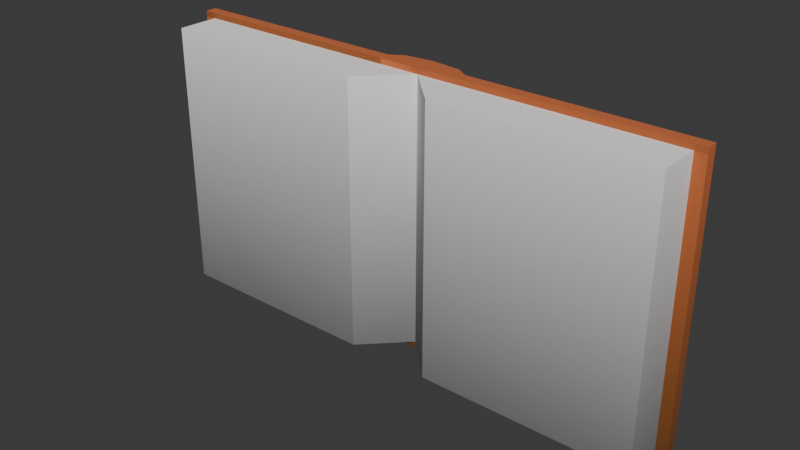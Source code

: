 # Source: BookV1.1.blend  (saved by Blender 4.5.88; exported with 4.5.12 LTS)
import bpy
from mathutils import Matrix  # noqa: F401  (used for matrix-valued properties, if any)

bpy.ops.wm.read_factory_settings(use_empty=True)
scene = bpy.context.scene
scene.name = 'Scene'

# ---- collections
col_collection = bpy.data.collections.new('Collection'); scene.collection.children.link(col_collection)

# ---- images (referenced by path relative to the original .blend; pixels are not part of the script)
import os
ASSET_DIR = os.environ.get("B2B_ASSET_DIR", "")  # directory of the original .blend (textures are referenced by path, not embedded)
HERE = os.path.dirname(os.path.abspath(__file__))  # packed textures are extracted next to this script under _unpacked/

def load_image(name, relpath, width, height, colorspace="sRGB"):
    """Load a texture the original file referenced (path relative to the .blend, or extracted next to this script)."""
    p = next((c for c in (os.path.join(HERE, relpath), os.path.join(ASSET_DIR, relpath)) if relpath and os.path.exists(c)), "")
    if p:
        img = bpy.data.images.load(p, check_existing=True)
        img.name = name
    else:  # same state as the original file: an image datablock whose file is absent (Cycles renders it pink)
        img = bpy.data.images.new(name, width, height)
        img.source = "FILE"
        img.filepath = "//" + (relpath or name)
    img.colorspace_settings.name = colorspace
    return img
img_bookgradienttexture_png = load_image('BookGradientTexture.png', '_unpacked/BookGradientTexture.e5455b46.png', 64, 64, 'sRGB')

# ---- materials (node trees are filled in below, after node groups)
mat_book = bpy.data.materials.new('Book')
mat_book.alpha_threshold = 0.0
mat_book.roughness = 0.5
mat_book.line_color = (0.0, 0.0, 0.0, 1.0)

# ---- material node trees
mat_book.use_nodes = True; mat_book.node_tree.nodes.clear()
_N = mat_book.node_tree.nodes; _L = mat_book.node_tree.links
n0 = _N.new('ShaderNodeOutputMaterial'); n0.name = 'Material Output'; n0.location = (300, 300)
n1 = _N.new('ShaderNodeBsdfPrincipled'); n1.name = 'Principled BSDF'; n1.location = (10, 300)
n1.inputs[2].default_value = 1.0
n1.inputs[3].default_value = 1.45
n2 = _N.new('ShaderNodeTexImage'); n2.name = 'Image Texture'; n2.location = (-280, 271)
n2.image = img_bookgradienttexture_png
_L.new(n1.outputs[0], n0.inputs[0])
_L.new(n2.outputs[0], n1.inputs[0])
n0.is_active_output = True

# ---- world
world_world = bpy.data.worlds.new('World'); scene.world = world_world
world_world.use_nodes = True; world_world.node_tree.nodes.clear()
_N = world_world.node_tree.nodes; _L = world_world.node_tree.links
n0 = _N.new('ShaderNodeOutputWorld'); n0.name = 'World Output'; n0.location = (300, 300)
n1 = _N.new('ShaderNodeBackground'); n1.name = 'Background'; n1.location = (10, 300)
n1.inputs[0].default_value = (0.05088, 0.05088, 0.05088, 1.0)
_L.new(n1.outputs[0], n0.inputs[0])
n0.is_active_output = True
world_world.color = (0.05088, 0.05088, 0.05088)
world_world.sun_shadow_jitter_overblur = 0.0

# ---- meshes
me_cube = bpy.data.meshes.new('Cube')
me_cube.from_pydata([(1.0, 1.0, 1.0), (1.0, 1.0, -1.0), (1.0, -1.0, 1.0), (1.0, -1.0, -1.0), (-1.0, 1.0, 1.0), (-1.0, 1.0, -1.0), (-1.0, -1.0, 1.0), (-1.0, -1.0, -1.0), (0.3333, 1.0, -1.0), (-0.3333, 1.0, -1.0), (0.3333, -1.0, 1.0), (-0.3333, -1.0, 1.0), (-0.3333, -1.0, -1.0), (0.3333, -1.0, -1.0), (-0.3333, 1.0, 1.0), (0.3333, 1.0, 1.0), (-1.0, 1.0, -1.0), (-1.0, -1.0, -1.0), (1.0, 1.0, 1.0), (1.0, 1.0, -1.0), (-1.0, -1.0, 1.0), (1.0, -1.0, 1.0), (1.0, -1.0, -1.0), (-1.0, 1.0, 1.0), (-1.0, 1.0, -1.0), (-1.0, -1.0, -1.0), (1.0, 1.0, 1.0), (1.0, 1.0, -1.0), (-1.0, -1.0, 1.0), (1.0, -1.0, 1.0), (1.0, -1.0, -1.0), (-1.0, 1.0, 1.0), (6.333, 1.0, 1.0), (6.333, 1.0, -1.0), (6.333, -1.0, 1.0), (6.333, -1.0, -1.0), (-6.333, 1.0, -1.0), (-6.333, -1.0, -1.0), (-6.333, -1.0, 1.0), (-6.333, 1.0, 1.0), (1.0, -8.5, -0.96), (1.0, -8.5, 0.96), (1.0, -1.0, -0.96), (1.0, -1.0, 0.96), (6.067, -8.5, -0.96), (6.067, -8.5, 0.96), (6.067, -1.0, -0.96), (6.067, -1.0, 0.96), (-6.067, -8.5, -0.96), (-6.067, -8.5, 0.96), (-6.067, -1.0, -0.96), (-6.067, -1.0, 0.96), (-1.0, -8.5, -0.96), (-1.0, -8.5, 0.96), (-1.0, -1.0, -0.96), (-1.0, -1.0, 0.96), (0.0, 1.0, -1.0), (0.0, -1.0, 1.0), (0.0, -1.0, -1.0), (0.0, 1.0, 1.0), (1.0, 1.0, 0.96), (1.0, 1.0, 0.96), (1.0, 1.0, -0.96), (-1.0, -1.0, -0.96), (-1.0, -1.0, 0.96), (-1.0, -1.0, 0.96), (1.0, -1.0, 0.96), (1.0, -1.0, 0.96), (1.0, -1.0, -0.96), (-1.0, 1.0, 0.96), (-1.0, 1.0, 0.96), (-1.0, 1.0, -0.96), (-0.3333, 1.0, 0.96), (-0.3333, 1.0, 0.96), (-0.3333, 1.0, -0.96), (0.3333, 1.0, 0.96), (0.3333, 1.0, 0.96), (0.3333, 1.0, -0.96), (0.3333, -1.0, 0.96), (0.3333, -1.0, 0.96), (0.3333, -1.0, -0.96), (-0.3333, -1.0, 0.96), (-0.3333, -1.0, 0.96), (-0.3333, -1.0, -0.96), (1.0, 1.0, 0.96), (1.0, 1.0, 0.96), (1.0, 1.0, -0.96), (-1.0, -1.0, -0.96), (-1.0, -1.0, 0.96), (-1.0, -1.0, 0.96), (1.0, -1.0, 0.96), (1.0, -1.0, 0.96), (1.0, -1.0, -0.96), (-1.0, 1.0, 0.96), (-1.0, 1.0, 0.96), (-1.0, 1.0, -0.96), (1.0, 1.0, 0.96), (1.0, 1.0, 0.96), (1.0, 1.0, -0.96), (-1.0, -1.0, -0.96), (-1.0, -1.0, 0.96), (-1.0, -1.0, 0.96), (1.0, -1.0, 0.96), (1.0, -1.0, 0.96), (1.0, -1.0, -0.96), (-1.0, 1.0, 0.96), (-1.0, 1.0, 0.96), (-1.0, 1.0, -0.96), (6.333, 1.0, 0.96), (6.333, 1.0, 0.96), (6.333, 1.0, -0.96), (6.333, -1.0, 0.96), (6.333, -1.0, 0.96), (6.333, -1.0, -0.96), (-6.333, -1.0, -0.96), (-6.333, -1.0, 0.96), (-6.333, -1.0, 0.96), (-6.333, 1.0, 0.96), (-6.333, 1.0, 0.96), (-6.333, 1.0, -0.96), (0.0, -1.0, 0.96), (0.0, -1.0, 0.96), (0.0, -1.0, -0.96), (0.0, 1.0, 0.96), (0.0, 1.0, 0.96), (0.0, 1.0, -0.96), (0.0, 3.0, -1.0), (0.0, 3.0, 1.0), (0.7071, 2.414, -1.0), (0.7071, 2.414, 1.0), (1.0, 1.0, -1.0), (1.0, 1.0, 1.0), (-1.0, 1.0, -1.0), (-1.0, 1.0, 1.0), (-0.7071, 2.414, -1.0), (-0.7071, 2.414, 1.0)], [], [(14, 4, 6, 11), (81, 11, 6, 65), (0, 2, 21, 18), (8, 1, 3, 13), (6, 4, 23, 20), (75, 15, 0, 60), (69, 4, 14, 72), (123, 59, 15, 75), (5, 9, 12, 7), (56, 8, 13, 58), (66, 2, 10, 78), (120, 57, 11, 81), (0, 15, 10, 2), (59, 14, 11, 57), (18, 21, 29, 26), (22, 19, 27, 30), (71, 5, 16, 95), (65, 6, 20, 89), (68, 3, 22, 92), (60, 0, 18, 84), (3, 1, 19, 22), (5, 7, 17, 16), (101, 28, 38, 116), (30, 27, 33, 35), (92, 22, 30, 104), (84, 18, 26, 96), (20, 23, 31, 28), (95, 16, 24, 107), (89, 20, 28, 101), (16, 17, 25, 24), (108, 32, 34, 111), (26, 29, 34, 32), (104, 30, 35, 113), (96, 26, 32, 108), (116, 38, 39, 117), (24, 25, 37, 36), (28, 31, 39, 38), (107, 24, 36, 119), (40, 41, 43, 42), (42, 43, 47, 46), (46, 47, 45, 44), (44, 45, 41, 40), (42, 46, 44, 40), (47, 43, 41, 45), (48, 49, 51, 50), (50, 51, 55, 54), (54, 55, 53, 52), (52, 53, 49, 48), (50, 54, 52, 48), (55, 51, 49, 53), (15, 59, 57, 10), (78, 10, 57, 120), (9, 56, 58, 12), (72, 14, 59, 123), (9, 74, 125, 56), (74, 73, 124, 125), (73, 72, 123, 124), (13, 80, 122, 58), (80, 79, 121, 122), (79, 78, 120, 121), (31, 105, 117, 39), (105, 106, 118, 117), (106, 107, 119, 118), (37, 114, 119, 36), (114, 115, 118, 119), (115, 116, 117, 118), (27, 98, 110, 33), (98, 97, 109, 110), (97, 96, 108, 109), (29, 102, 111, 34), (102, 103, 112, 111), (103, 104, 113, 112), (33, 110, 113, 35), (110, 109, 112, 113), (109, 108, 111, 112), (17, 87, 99, 25), (87, 88, 100, 99), (88, 89, 101, 100), (23, 93, 105, 31), (93, 94, 106, 105), (94, 95, 107, 106), (19, 86, 98, 27), (86, 85, 97, 98), (85, 84, 96, 97), (21, 90, 102, 29), (90, 91, 103, 102), (91, 92, 104, 103), (25, 99, 114, 37), (99, 100, 115, 114), (100, 101, 116, 115), (1, 62, 86, 19), (62, 61, 85, 86), (61, 60, 84, 85), (2, 66, 90, 21), (66, 67, 91, 90), (67, 68, 92, 91), (7, 63, 87, 17), (63, 64, 88, 87), (64, 65, 89, 88), (4, 69, 93, 23), (69, 70, 94, 93), (70, 71, 95, 94), (58, 122, 83, 12), (122, 121, 82, 83), (121, 120, 81, 82), (3, 68, 80, 13), (68, 67, 79, 80), (67, 66, 78, 79), (56, 125, 77, 8), (125, 124, 76, 77), (124, 123, 75, 76), (5, 71, 74, 9), (71, 70, 73, 74), (70, 69, 72, 73), (8, 77, 62, 1), (77, 76, 61, 62), (76, 75, 60, 61), (12, 83, 63, 7), (83, 82, 64, 63), (82, 81, 65, 64), (53, 52, 122, 121), (64, 55, 53, 121, 82), (122, 52, 54, 63, 83), (40, 41, 121, 122), (121, 41, 43, 67, 79), (68, 42, 40, 122, 80), (126, 127, 129, 128), (128, 129, 131, 130), (126, 128, 130, 132, 134), (129, 127, 135, 133, 131), (132, 133, 135, 134), (134, 135, 127, 126), (130, 131, 133, 132)])
_uv = me_cube.uv_layers.new(name='UVMap')
_uv.uv.foreach_set('vector', [0.7332, 0.9326, 0.7088, 0.9326, 0.7088, 0.9326, 0.7332, 0.9326, 0.5625, 0.9167, 0.625, 0.9167, 0.625, 1.0, 0.5625, 1.0, 0.7829, 0.9851, 0.7829, 0.9851, 0.7829, 0.9851, 0.7829, 0.9851, 0.7575, 0.06219, 0.7818, 0.06219, 0.7818, 0.06219, 0.7575, 0.06219, 0.7098, 0.9851, 0.7098, 0.9851, 0.7098, 0.9851, 0.7098, 0.9851, 0.7585, 0.9657, 0.7585, 0.9851, 0.7829, 0.9851, 0.7829, 0.9657, 0.7098, 0.9657, 0.7098, 0.9851, 0.7342, 0.9851, 0.7342, 0.9657, 0.7464, 0.9657, 0.7464, 0.9851, 0.7585, 0.9851, 0.7585, 0.9657, 0.7088, 0.06219, 0.7332, 0.06219, 0.7332, 0.06219, 0.7088, 0.06219, 0.7453, 0.06219, 0.7575, 0.06219, 0.7575, 0.06219, 0.7453, 0.06219, 0.5625, 0.75, 0.625, 0.75, 0.625, 0.8333, 0.5625, 0.8333, 0.5625, 0.875, 0.625, 0.875, 0.625, 0.9167, 0.5625, 0.9167, 0.7818, 0.9326, 0.7575, 0.9326, 0.7575, 0.9326, 0.7818, 0.9326, 0.7453, 0.9326, 0.7332, 0.9326, 0.7332, 0.9326, 0.7453, 0.9326, 0.7829, 0.9851, 0.7829, 0.9851, 0.7829, 0.9851, 0.7829, 0.9851, 0.7829, 0.01372, 0.7829, 0.01372, 0.7829, 0.01372, 0.7829, 0.01372, 0.7098, 0.03315, 0.7098, 0.01372, 0.7098, 0.01372, 0.7098, 0.03315, 0.7098, 0.9657, 0.7098, 0.9851, 0.7098, 0.9851, 0.7098, 0.9657, 0.7829, 0.03315, 0.7829, 0.01372, 0.7829, 0.01372, 0.7829, 0.03315, 0.7829, 0.9657, 0.7829, 0.9851, 0.7829, 0.9851, 0.7829, 0.9657, 0.7829, 0.01372, 0.7829, 0.01372, 0.7829, 0.01372, 0.7829, 0.01372, 0.7098, 0.01372, 0.7098, 0.01372, 0.7098, 0.01372, 0.7098, 0.01372, 0.5625, 1.0, 0.625, 1.0, 0.625, 1.0, 0.5625, 1.0, 0.7818, 0.06219, 0.7818, 0.06219, 0.9766, 0.06219, 0.9766, 0.06219, 0.7829, 0.03315, 0.7829, 0.01372, 0.7829, 0.01372, 0.7829, 0.03315, 0.7829, 0.9657, 0.7829, 0.9851, 0.7829, 0.9851, 0.7829, 0.9657, 0.7098, 0.9851, 0.7098, 0.9851, 0.7098, 0.9851, 0.7098, 0.9851, 0.7098, 0.03315, 0.7098, 0.01372, 0.7098, 0.01372, 0.7098, 0.03315, 0.7098, 0.9657, 0.7098, 0.9851, 0.7098, 0.9851, 0.7098, 0.9657, 0.7098, 0.01372, 0.7098, 0.01372, 0.7098, 0.01372, 0.7098, 0.01372, 0.9766, 0.9152, 0.9766, 0.9326, 0.9766, 0.9326, 0.9766, 0.9152, 0.7818, 0.9326, 0.7818, 0.9326, 0.9766, 0.9326, 0.9766, 0.9326, 0.7818, 0.07959, 0.7818, 0.06219, 0.9766, 0.06219, 0.9766, 0.07959, 0.7818, 0.9152, 0.7818, 0.9326, 0.9766, 0.9326, 0.9766, 0.9152, 0.5141, 0.9152, 0.5141, 0.9326, 0.5141, 0.9326, 0.5141, 0.9152, 0.7088, 0.06219, 0.7088, 0.06219, 0.5141, 0.06219, 0.5141, 0.06219, 0.7088, 0.9326, 0.7088, 0.9326, 0.5141, 0.9326, 0.5141, 0.9326, 0.7088, 0.07959, 0.7088, 0.06219, 0.5141, 0.06219, 0.5141, 0.07959, 0.7829, 0.03315, 0.7829, 0.9657, 0.7829, 0.9657, 0.7829, 0.03315, 0.7829, 0.03315, 0.7829, 0.9657, 0.9683, 0.9657, 0.9683, 0.03315, 0.4599, 0.02021, 0.4599, 0.9767, 0.4599, 0.9767, 0.4599, 0.02021, 0.4599, 0.02021, 0.4599, 0.9767, 0.2901, 0.9767, 0.2901, 0.02021, 0.2901, 0.02021, 0.4599, 0.02021, 0.4599, 0.02021, 0.2901, 0.02021, 0.4599, 0.9767, 0.2901, 0.9767, 0.2901, 0.9767, 0.4599, 0.9767, 0.0533, 0.02021, 0.0533, 0.9767, 0.0533, 0.9767, 0.0533, 0.02021, 0.5244, 0.03315, 0.5244, 0.9657, 0.7098, 0.9657, 0.7098, 0.03315, 0.7098, 0.03315, 0.7098, 0.9657, 0.7098, 0.9657, 0.7098, 0.03315, 0.2231, 0.02021, 0.2231, 0.9767, 0.0533, 0.9767, 0.0533, 0.02021, 0.0533, 0.02021, 0.2231, 0.02021, 0.2231, 0.02021, 0.0533, 0.02021, 0.2231, 0.9767, 0.0533, 0.9767, 0.0533, 0.9767, 0.2231, 0.9767, 0.7575, 0.9326, 0.7453, 0.9326, 0.7453, 0.9326, 0.7575, 0.9326, 0.5625, 0.8333, 0.625, 0.8333, 0.625, 0.875, 0.5625, 0.875, 0.7332, 0.06219, 0.7453, 0.06219, 0.7453, 0.06219, 0.7332, 0.06219, 0.7342, 0.9657, 0.7342, 0.9851, 0.7464, 0.9851, 0.7464, 0.9657, 0.7342, 0.01372, 0.7342, 0.03315, 0.7464, 0.03315, 0.7464, 0.01372, 0.7342, 0.03315, 0.7342, 0.9657, 0.7464, 0.9657, 0.7464, 0.03315, 0.7342, 0.9657, 0.7342, 0.9657, 0.7464, 0.9657, 0.7464, 0.9657, 0.7575, 0.06219, 0.7575, 0.07959, 0.7453, 0.07959, 0.7453, 0.06219, 0.7585, 0.03315, 0.7585, 0.9657, 0.7464, 0.9657, 0.7464, 0.03315, 0.7585, 0.9657, 0.7585, 0.9657, 0.7464, 0.9657, 0.7464, 0.9657, 0.7088, 0.9326, 0.7088, 0.9152, 0.5141, 0.9152, 0.5141, 0.9326, 0.7098, 0.9657, 0.7098, 0.9657, 0.5147, 0.9657, 0.5147, 0.9657, 0.7088, 0.9152, 0.7088, 0.07959, 0.5141, 0.07959, 0.5141, 0.9152, 0.5141, 0.06219, 0.5141, 0.07959, 0.5141, 0.07959, 0.5141, 0.06219, 0.5141, 0.07959, 0.5141, 0.9152, 0.5141, 0.9152, 0.5141, 0.07959, 0.5147, 0.9657, 0.5147, 0.9657, 0.5147, 0.9657, 0.5147, 0.9657, 0.7818, 0.06219, 0.7818, 0.07959, 0.9766, 0.07959, 0.9766, 0.06219, 0.7818, 0.07959, 0.7818, 0.9152, 0.9766, 0.9152, 0.9766, 0.07959, 0.7829, 0.9657, 0.7829, 0.9657, 0.978, 0.9657, 0.978, 0.9657, 0.625, 0.75, 0.5625, 0.75, 0.5625, 0.75, 0.625, 0.75, 0.7829, 0.9657, 0.7829, 0.9657, 0.978, 0.9657, 0.978, 0.9657, 0.7818, 0.9152, 0.7818, 0.07959, 0.9766, 0.07959, 0.9766, 0.9152, 0.9766, 0.06219, 0.9766, 0.07959, 0.9766, 0.07959, 0.9766, 0.06219, 0.9766, 0.07959, 0.9766, 0.9152, 0.9766, 0.9152, 0.9766, 0.07959, 0.978, 0.9657, 0.978, 0.9657, 0.978, 0.9657, 0.978, 0.9657, 0.7098, 0.01372, 0.7098, 0.03315, 0.7098, 0.03315, 0.7098, 0.01372, 0.7098, 0.03315, 0.7098, 0.9657, 0.7098, 0.9657, 0.7098, 0.03315, 0.7098, 0.9657, 0.7098, 0.9657, 0.7098, 0.9657, 0.7098, 0.9657, 0.7098, 0.9851, 0.7098, 0.9657, 0.7098, 0.9657, 0.7098, 0.9851, 0.7098, 0.9657, 0.7098, 0.9657, 0.7098, 0.9657, 0.7098, 0.9657, 0.7098, 0.9657, 0.7098, 0.03315, 0.7098, 0.03315, 0.7098, 0.9657, 0.7829, 0.01372, 0.7829, 0.03315, 0.7829, 0.03315, 0.7829, 0.01372, 0.7829, 0.03315, 0.7829, 0.9657, 0.7829, 0.9657, 0.7829, 0.03315, 0.7829, 0.9657, 0.7829, 0.9657, 0.7829, 0.9657, 0.7829, 0.9657, 0.7829, 0.9851, 0.7829, 0.9657, 0.7829, 0.9657, 0.7829, 0.9851, 0.7829, 0.9657, 0.7829, 0.9657, 0.7829, 0.9657, 0.7829, 0.9657, 0.7829, 0.9657, 0.7829, 0.03315, 0.7829, 0.03315, 0.7829, 0.9657, 0.7088, 0.06219, 0.7088, 0.07959, 0.5141, 0.07959, 0.5141, 0.06219, 0.7088, 0.07959, 0.7088, 0.9152, 0.5141, 0.9152, 0.5141, 0.07959, 0.7098, 0.9657, 0.7098, 0.9657, 0.5147, 0.9657, 0.5147, 0.9657, 0.7829, 0.01372, 0.7829, 0.03315, 0.7829, 0.03315, 0.7829, 0.01372, 0.7829, 0.03315, 0.7829, 0.9657, 0.7829, 0.9657, 0.7829, 0.03315, 0.7829, 0.9657, 0.7829, 0.9657, 0.7829, 0.9657, 0.7829, 0.9657, 0.7829, 0.9851, 0.7829, 0.9657, 0.7829, 0.9657, 0.7829, 0.9851, 0.7829, 0.9657, 0.7829, 0.9657, 0.7829, 0.9657, 0.7829, 0.9657, 0.7829, 0.9657, 0.7829, 0.03315, 0.7829, 0.03315, 0.7829, 0.9657, 0.7098, 0.01372, 0.7098, 0.03315, 0.7098, 0.03315, 0.7098, 0.01372, 0.7098, 0.03315, 0.7098, 0.9657, 0.7098, 0.9657, 0.7098, 0.03315, 0.7098, 0.9657, 0.7098, 0.9657, 0.7098, 0.9657, 0.7098, 0.9657, 0.7098, 0.9851, 0.7098, 0.9657, 0.7098, 0.9657, 0.7098, 0.9851, 0.7098, 0.9657, 0.7098, 0.9657, 0.7098, 0.9657, 0.7098, 0.9657, 0.7098, 0.9657, 0.7098, 0.03315, 0.7098, 0.03315, 0.7098, 0.9657, 0.7453, 0.06219, 0.7453, 0.07959, 0.7332, 0.07959, 0.7332, 0.06219, 0.7464, 0.03315, 0.7464, 0.9657, 0.7342, 0.9657, 0.7342, 0.03315, 0.7464, 0.9657, 0.7464, 0.9657, 0.7342, 0.9657, 0.7342, 0.9657, 0.7818, 0.06219, 0.7818, 0.07959, 0.7575, 0.07959, 0.7575, 0.06219, 0.7829, 0.03315, 0.7829, 0.9657, 0.7585, 0.9657, 0.7585, 0.03315, 0.7829, 0.9657, 0.7829, 0.9657, 0.7585, 0.9657, 0.7585, 0.9657, 0.7464, 0.01372, 0.7464, 0.03315, 0.7585, 0.03315, 0.7585, 0.01372, 0.7464, 0.03315, 0.7464, 0.9657, 0.7585, 0.9657, 0.7585, 0.03315, 0.7464, 0.9657, 0.7464, 0.9657, 0.7585, 0.9657, 0.7585, 0.9657, 0.7098, 0.01372, 0.7098, 0.03315, 0.7342, 0.03315, 0.7342, 0.01372, 0.7098, 0.03315, 0.7098, 0.9657, 0.7342, 0.9657, 0.7342, 0.03315, 0.7098, 0.9657, 0.7098, 0.9657, 0.7342, 0.9657, 0.7342, 0.9657, 0.7585, 0.01372, 0.7585, 0.03315, 0.7829, 0.03315, 0.7829, 0.01372, 0.7585, 0.03315, 0.7585, 0.9657, 0.7829, 0.9657, 0.7829, 0.03315, 0.7585, 0.9657, 0.7585, 0.9657, 0.7829, 0.9657, 0.7829, 0.9657, 0.7332, 0.06219, 0.7332, 0.07959, 0.7088, 0.07959, 0.7088, 0.06219, 0.7342, 0.03315, 0.7342, 0.9657, 0.7098, 0.9657, 0.7098, 0.03315, 0.7342, 0.9657, 0.7342, 0.9657, 0.7098, 0.9657, 0.7098, 0.9657, 0.2231, 0.9767, 0.2231, 0.02021, 0.2566, 0.02021, 0.2566, 0.9767, 0.2231, 0.9767, 0.2231, 0.9767, 0.2231, 0.9767, 0.2566, 0.9767, 0.2454, 0.9767, 0.2566, 0.02021, 0.2231, 0.02021, 0.2231, 0.02021, 0.2231, 0.02021, 0.2454, 0.02021, 0.2901, 0.02021, 0.2901, 0.9767, 0.2566, 0.9767, 0.2566, 0.02021, 0.2566, 0.9767, 0.2901, 0.9767, 0.2901, 0.9767, 0.2901, 0.9767, 0.2678, 0.9767, 0.2901, 0.02021, 0.2901, 0.02021, 0.2901, 0.02021, 0.2566, 0.02021, 0.2678, 0.02021, 0.7453, 0.06219, 0.7453, 0.9326, 0.7712, 0.9326, 0.7712, 0.06219, 0.7712, 0.06219, 0.7712, 0.9326, 0.7818, 0.9326, 0.7818, 0.06219, 0.7453, 0.06219, 0.7712, 0.06219, 0.7818, 0.06219, 0.7088, 0.06219, 0.7195, 0.06219, 0.7712, 0.9326, 0.7453, 0.9326, 0.7195, 0.9326, 0.7088, 0.9326, 0.7818, 0.9326, 0.7088, 0.06219, 0.7088, 0.9326, 0.7195, 0.9326, 0.7195, 0.06219, 0.7195, 0.06219, 0.7195, 0.9326, 0.7453, 0.9326, 0.7453, 0.06219, 0.7829, 0.01372, 0.7829, 0.9851, 0.7098, 0.9851, 0.7098, 0.01372])
me_cube.materials.append(mat_book)
me_cube.materials.append(None)
me_cube.use_mirror_vertex_groups = False
me_cube.use_paint_bone_selection = False
me_cube.use_paint_mask = True
me_cube.update()
arm_armature_002 = bpy.data.armatures.new('Armature.002')  # bones are not reproduced

# ---- objects
ob_cover = bpy.data.objects.new('Cover', me_cube)
ob_armature = bpy.data.objects.new('Armature', arm_armature_002)

# ---- transforms, parenting, visibility, modifiers, constraints
ob_cover.parent = ob_armature
ob_cover.matrix_parent_inverse = Matrix(((1.0, -0.0, 0.0, 1.0), (-0.0, 1.0, -0.0, 0.0), (0.0, 0.0, 1.0, -0.0), (-0.0, 0.0, -0.0, 1.0)))
ob_cover.location = (0.0, 0.0, 0.0)
ob_cover.scale = (1.5, 0.2, 5.0)
ob_cover.lock_rotations_4d = False
ob_cover.empty_display_type = 'ARROWS'
ob_cover.lineart.crease_threshold = 0.0
_vg = ob_cover.vertex_groups.new(name='Bone')
for _i, _w in zip([0, 1, 2, 3, 4, 5, 6, 7, 8, 9, 10, 11, 12, 13, 14, 15, 56, 57, 58, 59, 60, 61, 62, 63, 64, 65, 66, 67, 68, 69, 70, 71, 72, 73, 74, 75, 76, 77, 78, 79, 80, 81, 82, 83, 120, 121, 122, 123, 124, 125], [0.641, 0.641, 0.641, 0.641, 0.641, 0.641, 0.641, 0.641, 1.0, 1.0, 1.0, 1.0, 1.0, 1.0, 1.0, 1.0, 1.0, 1.0, 1.0, 1.0, 0.641, 0.641, 0.641, 0.641, 0.641, 0.641, 0.641, 0.641, 0.641, 0.641, 0.641, 0.641, 1.0, 1.0, 1.0, 1.0, 1.0, 1.0, 1.0, 1.0, 1.0, 1.0, 1.0, 1.0, 1.0, 1.0, 1.0, 1.0, 1.0, 1.0]): _vg.add([_i], _w, 'REPLACE')
_vg = ob_cover.vertex_groups.new(name='Bone.002')
for _i, _w in zip([0, 1, 2, 3, 4, 5, 6, 7, 8, 9, 10, 11, 12, 13, 14, 15, 16, 17, 20, 23, 24, 25, 28, 29, 30, 31, 36, 37, 38, 39, 48, 49, 50, 51, 52, 53, 54, 55, 87, 88, 89, 93, 94, 95, 99, 100, 101, 105, 106, 107, 114, 115, 116, 117, 118, 119], [0.0, 0.0, 0.0, 0.0, 0.0, 0.0, 0.0, 0.0, 0.0, 0.0, 0.0, 0.0, 0.0, 0.0, 0.0, 0.0, 1.0, 1.0, 1.0, 1.0, 1.0, 1.0, 1.0, 0.0, 0.0, 1.0, 1.0, 1.0, 1.0, 1.0, 1.0, 1.0, 1.0, 1.0, 1.0, 1.0, 1.0, 1.0, 1.0, 1.0, 1.0, 1.0, 1.0, 1.0, 1.0, 1.0, 1.0, 1.0, 1.0, 1.0, 1.0, 1.0, 1.0, 1.0, 1.0, 1.0]): _vg.add([_i], _w, 'REPLACE')
_vg = ob_cover.vertex_groups.new(name='Bone.001')
for _i, _w in zip([0, 1, 2, 3, 4, 5, 6, 7, 8, 9, 10, 11, 12, 13, 14, 15, 18, 19, 21, 22, 26, 27, 29, 30, 32, 33, 34, 35, 40, 41, 42, 43, 44, 45, 46, 47, 84, 85, 86, 90, 91, 92, 96, 97, 98, 102, 103, 104, 108, 109, 110, 111, 112, 113], [0.0, 0.0, 0.0, 0.0, 0.0, 0.0, 0.0, 0.0, 0.0, 0.0, 0.0, 0.0, 0.0, 0.0, 0.0, 0.0, 1.0, 1.0, 1.0, 1.0, 1.0, 1.0, 1.0, 1.0, 1.0, 1.0, 1.0, 1.0, 1.0, 1.0, 1.0, 1.0, 1.0, 1.0, 1.0, 1.0, 1.0, 1.0, 1.0, 1.0, 1.0, 1.0, 1.0, 1.0, 1.0, 1.0, 1.0, 1.0, 1.0, 1.0, 1.0, 1.0, 1.0, 1.0]): _vg.add([_i], _w, 'REPLACE')
_vg = ob_cover.vertex_groups.new(name='Bone.003')
for _i, _w in zip([0, 1, 2, 3, 4, 5, 6, 7, 8, 9, 10, 11, 12, 13, 14, 15, 16, 17, 20, 23, 24, 25, 28, 29, 30, 31, 34, 36, 37, 38, 39, 56, 57, 58, 59, 63, 64, 65, 69, 70, 71, 72, 73, 74, 81, 82, 83, 87, 88, 89, 93, 94, 95, 117, 118, 119, 120, 121, 122, 123, 124, 125], [0.0, 0.0, 0.0, 0.0, 0.3099, 0.3099, 0.3099, 0.3099, 0.0, 0.2871, 0.0, 0.2871, 0.2871, 0.0, 0.2871, 0.0, 0.5, 0.5, 0.5, 0.5, 0.0, 0.0, 0.0, 0.0, 0.0, 0.0, 0.0, 0.1066, 0.0, 0.0, 0.0, 0.1435, 0.1435, 0.1435, 0.1435, 0.3099, 0.3099, 0.3099, 0.3099, 0.3099, 0.3099, 0.2871, 0.2871, 0.2871, 0.2871, 0.2871, 0.2871, 0.5, 0.5, 0.5, 0.5, 0.5, 0.5, 0.02665, 0.05331, 0.07996, 0.1435, 0.1435, 0.1435, 0.1435, 0.1435, 0.1435]): _vg.add([_i], _w, 'REPLACE')
_vg = ob_cover.vertex_groups.new(name='Bone.005')
for _i, _w in zip([0, 1, 2, 3, 4, 5, 6, 7, 8, 9, 10, 11, 12, 13, 14, 15, 16, 17, 20, 23, 24, 25, 26, 27, 28, 29, 30, 31, 33, 34, 35, 36, 37, 38, 39, 87, 88, 89, 93, 94, 95, 99, 100, 101, 105, 106, 107, 114, 115, 116, 117, 118, 119], [0.0, 0.0, 0.0, 0.0, 0.0, 0.0, 0.0, 0.0, 0.0, 0.0, 0.0, 0.0, 0.0, 0.0, 0.0, 0.0, 0.5, 0.5, 0.5, 0.5, 1.0, 1.0, 0.0, 0.0, 1.0, 0.0, 0.0, 1.0, 0.0, 0.0, 0.0, 1.0, 1.0, 1.0, 1.0, 0.5, 0.5, 0.5, 0.5, 0.5, 0.5, 1.0, 1.0, 1.0, 1.0, 1.0, 1.0, 1.0, 1.0, 1.0, 1.0, 1.0, 1.0]): _vg.add([_i], _w, 'REPLACE')
_m = ob_cover.modifiers.new('Armature', 'ARMATURE')
_m = ob_cover.modifiers.new('Armature.001', 'ARMATURE')
_m = ob_cover.modifiers.new('Armature.002', 'ARMATURE')
_m.object = ob_armature
ob_armature.location = (0.0, 0.0, 0.0)
ob_armature.scale = (0.1, 0.1, 0.1)
ob_armature.show_in_front = True

# ---- collection membership
col_collection.objects.link(ob_cover)
col_collection.objects.link(ob_armature)

# ---- scene / render settings (as saved in the file)
scene.frame_start = 1; scene.frame_end = 20; scene.frame_set(16)
scene.render.engine = 'BLENDER_EEVEE_NEXT'
bpy.context.view_layer.update()

# ---- added for rendering (the .blend has no active camera and no usable light): camera, sun
cam_auto = bpy.data.cameras.new('AutoCamera')
cam_auto.lens = 50.0
cam_auto.sensor_width = 36.0
cam_auto.clip_end = 1000.0
ob_auto_camera = bpy.data.objects.new('AutoCamera', cam_auto)
scene.collection.objects.link(ob_auto_camera)
ob_auto_camera.location = (2.10695, -2.51038, 1.60556)
ob_auto_camera.rotation_euler = (1.09748, -7.21219e-08, 0.694738)
scene.camera = ob_auto_camera
light_auto_sun = bpy.data.lights.new('AutoSun', 'SUN')
light_auto_sun.energy = 3.0
light_auto_sun.angle = 0.0523599
ob_auto_sun = bpy.data.objects.new('AutoSun', light_auto_sun)
scene.collection.objects.link(ob_auto_sun)
ob_auto_sun.rotation_euler = (0.872665, 0.174533, 0.523599)
bpy.context.view_layer.update()
